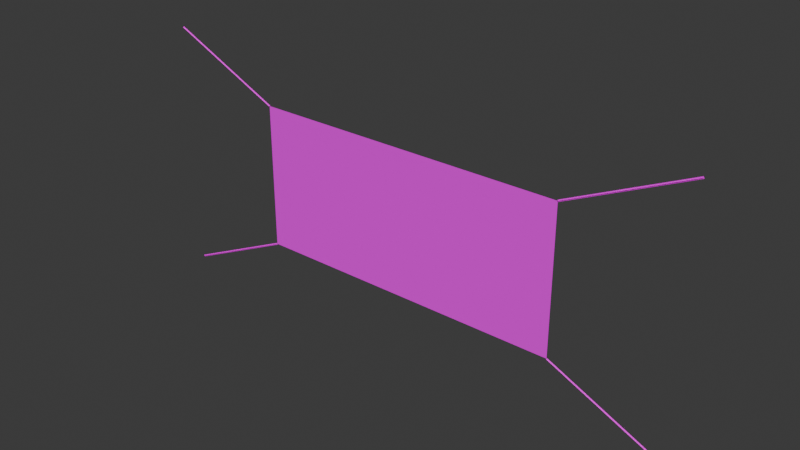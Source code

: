 # Source: Tarpet01.blend  (saved by Blender 4.1.24; exported with 4.5.12 LTS)
import bpy
from mathutils import Matrix  # noqa: F401  (used for matrix-valued properties, if any)

bpy.ops.wm.read_factory_settings(use_empty=True)
scene = bpy.context.scene
scene.name = 'Scene'

# ---- collections
col_collection = bpy.data.collections.new('Collection'); scene.collection.children.link(col_collection)

# ---- images (referenced by path relative to the original .blend; pixels are not part of the script)
import os
ASSET_DIR = os.environ.get("B2B_ASSET_DIR", "")  # directory of the original .blend (textures are referenced by path, not embedded)
HERE = os.path.dirname(os.path.abspath(__file__))  # packed textures are extracted next to this script under _unpacked/

def load_image(name, relpath, width, height, colorspace="sRGB"):
    """Load a texture the original file referenced (path relative to the .blend, or extracted next to this script)."""
    p = next((c for c in (os.path.join(HERE, relpath), os.path.join(ASSET_DIR, relpath)) if relpath and os.path.exists(c)), "")
    if p:
        img = bpy.data.images.load(p, check_existing=True)
        img.name = name
    else:  # same state as the original file: an image datablock whose file is absent (Cycles renders it pink)
        img = bpy.data.images.new(name, width, height)
        img.source = "FILE"
        img.filepath = "//" + (relpath or name)
    img.colorspace_settings.name = colorspace
    return img
img_tarpet01_a_jpg = load_image('Tarpet01_a.jpg', 'Tarpet01_a.jpg', 1024, 1024, 'sRGB')

# ---- materials (node trees are filled in below, after node groups)
mat_material = bpy.data.materials.new('Material')
mat_material.alpha_threshold = 0.0
mat_material.use_transparent_shadow = False
mat_material.roughness = 0.5
mat_material.line_color = (0.0, 0.0, 0.0, 1.0)

# ---- material node trees
mat_material.use_nodes = True; mat_material.node_tree.nodes.clear()
_N = mat_material.node_tree.nodes; _L = mat_material.node_tree.links
n0 = _N.new('ShaderNodeOutputMaterial'); n0.name = 'Material Output'; n0.location = (300, 300)
n1 = _N.new('ShaderNodeBsdfPrincipled'); n1.name = 'Principled BSDF'; n1.location = (10, 300)
n1.inputs[3].default_value = 1.45
n1.inputs[13].default_value = 0.05
n2 = _N.new('ShaderNodeTexImage'); n2.name = 'Image Texture'; n2.location = (-280, 280)
n2.image = img_tarpet01_a_jpg
n2.interpolation = 'Closest'
_L.new(n1.outputs[0], n0.inputs[0])
_L.new(n2.outputs[0], n1.inputs[0])
n0.is_active_output = True

# ---- world
world_world = bpy.data.worlds.new('World'); scene.world = world_world
world_world.use_nodes = True; world_world.node_tree.nodes.clear()
_N = world_world.node_tree.nodes; _L = world_world.node_tree.links
n0 = _N.new('ShaderNodeOutputWorld'); n0.name = 'World Output'; n0.location = (300, 300)
n1 = _N.new('ShaderNodeBackground'); n1.name = 'Background'; n1.location = (10, 300)
n1.inputs[0].default_value = (0.05088, 0.05088, 0.05088, 1.0)
_L.new(n1.outputs[0], n0.inputs[0])
n0.is_active_output = True
world_world.color = (0.05088, 0.05088, 0.05088)
world_world.use_sun_shadow = False
world_world.sun_shadow_jitter_overblur = 0.0

# ---- meshes
me_cube = bpy.data.meshes.new('Cube')
me_cube.from_pydata([(2.5, 0.0, 2.3), (2.5, 0.0, 0.0), (-2.5, 0.0, 2.3), (-2.5, 0.0, 0.0), (2.5, -0.015, 0.0001183), (4.313, -0.015, -0.8451), (2.5, 0.015, 0.0001183), (4.313, 0.015, -0.8451), (2.494, 1.883e-09, -0.01348), (4.306, 1.883e-09, -0.8587), (2.507, 2.078e-11, 0.01371), (4.319, 2.078e-11, -0.8315), (-2.5, -0.015, 0.0001183), (-4.313, -0.015, -0.8451), (-2.5, 0.015, 0.0001183), (-4.313, 0.015, -0.8451), (-2.494, 1.883e-09, -0.01348), (-4.306, 1.883e-09, -0.8587), (-2.507, 2.078e-11, 0.01371), (-4.319, 2.078e-11, -0.8315), (2.5, -0.015, 2.3), (4.313, -0.015, 3.145), (2.5, 0.015, 2.3), (4.313, 0.015, 3.145), (2.494, 1.883e-09, 2.314), (4.306, 1.883e-09, 3.159), (2.507, 2.078e-11, 2.287), (4.319, 2.078e-11, 3.132), (-2.5, -0.015, 2.3), (-4.313, -0.015, 3.145), (-2.5, 0.015, 2.3), (-4.313, 0.015, 3.145), (-2.494, 1.883e-09, 2.314), (-4.306, 1.883e-09, 3.159), (-2.507, 2.078e-11, 2.287), (-4.319, 2.078e-11, 3.132)], [], [(1, 0, 2, 3), (4, 5, 7, 6), (8, 9, 11, 10), (12, 14, 15, 13), (16, 18, 19, 17), (20, 21, 23, 22), (24, 25, 27, 26), (28, 30, 31, 29), (32, 34, 35, 33)])
_uv = me_cube.uv_layers.new(name='UVMap')
_uv.uv.foreach_set('vector', [0.9857, 0.0, 0.9857, 1.0, 0.0, 1.0, 0.0, 0.0, 0.9857, 1.0, 0.9857, 0.0, 1.0, 0.0, 1.0, 1.0, 0.9857, 1.0, 0.9857, 0.0, 1.0, 0.0, 1.0, 1.0, 0.9857, 1.0, 1.0, 1.0, 1.0, 0.0, 0.9857, 0.0, 0.9857, 1.0, 1.0, 1.0, 1.0, 0.0, 0.9857, 0.0, 0.9857, 1.0, 0.9857, 0.0, 1.0, 0.0, 1.0, 1.0, 0.9857, 1.0, 0.9857, 0.0, 1.0, 0.0, 1.0, 1.0, 0.9857, 1.0, 1.0, 1.0, 1.0, 0.0, 0.9857, 0.0, 0.9857, 1.0, 1.0, 1.0, 1.0, 0.0, 0.9857, 0.0])
me_cube.materials.append(mat_material)
me_cube.use_mirror_vertex_groups = False
me_cube.update()

# ---- objects
ob_tarpet01 = bpy.data.objects.new('Tarpet01', me_cube)

# ---- transforms, parenting, visibility, modifiers, constraints
ob_tarpet01.location = (0.0, 0.0, 0.0)
ob_tarpet01.lock_rotations_4d = False
ob_tarpet01.empty_display_type = 'ARROWS'
ob_tarpet01.lineart.crease_threshold = 0.0

# ---- collection membership
col_collection.objects.link(ob_tarpet01)

# ---- scene / render settings (as saved in the file)
scene.frame_start = 1; scene.frame_end = 250; scene.frame_set(1)
scene.render.engine = 'BLENDER_EEVEE_NEXT'
scene.cycles.sampling_pattern = 'TABULATED_SOBOL'
scene.eevee.ray_tracing_options.trace_max_roughness = 0.0
bpy.context.view_layer.update()

# ---- added for rendering (the .blend has no active camera and no usable light): camera, sun
cam_auto = bpy.data.cameras.new('AutoCamera')
cam_auto.lens = 50.0
cam_auto.sensor_width = 36.0
cam_auto.clip_end = 1000.0
ob_auto_camera = bpy.data.objects.new('AutoCamera', cam_auto)
scene.collection.objects.link(ob_auto_camera)
ob_auto_camera.location = (8.81455, -10.5775, 8.20175)
ob_auto_camera.rotation_euler = (1.09748, -7.21219e-08, 0.694738)
scene.camera = ob_auto_camera
light_auto_sun = bpy.data.lights.new('AutoSun', 'SUN')
light_auto_sun.energy = 3.0
light_auto_sun.angle = 0.0523599
ob_auto_sun = bpy.data.objects.new('AutoSun', light_auto_sun)
scene.collection.objects.link(ob_auto_sun)
ob_auto_sun.rotation_euler = (0.872665, 0.174533, 0.523599)
bpy.context.view_layer.update()
